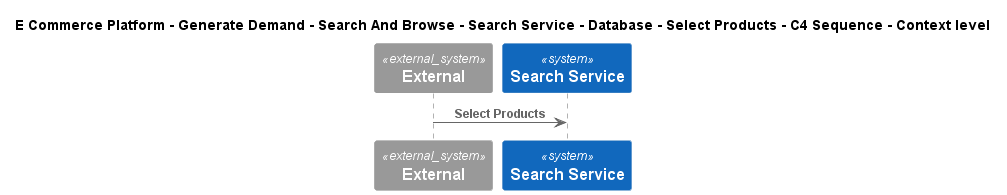

The diagram above was rendered by PlantUML. Its source (embedded in the PNG):
@startuml
!include ..\..\..\..\..\..\..\..\..\.c4s\C4_Sequence.puml
SHOW_FOOT_BOXES()

title E Commerce Platform - Generate Demand - Search And Browse - Search Service - Database - Select Products - C4 Sequence - Context level

System_Ext(C4InterFlow.SoftwareSystems.ExternalSystem, "External", "")
System(ECommercePlatform.GenerateDemand.SearchAndBrowse.SoftwareSystems.SearchService, "Search Service", "")

Rel(C4InterFlow.SoftwareSystems.ExternalSystem, ECommercePlatform.GenerateDemand.SearchAndBrowse.SoftwareSystems.SearchService, "Select Products")


@enduml